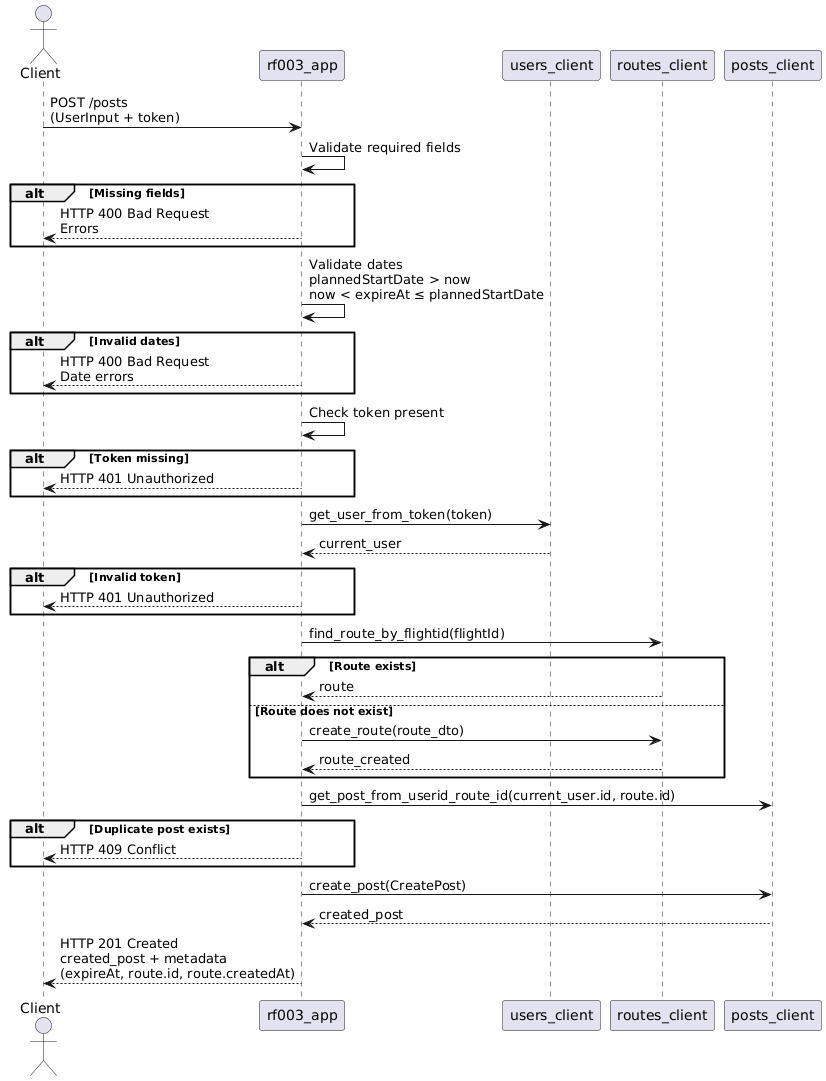

The diagram above was rendered by PlantUML. Its source (embedded in the PNG):
@startuml
actor Client
participant RF003_APP as "rf003_app"
participant USERS_APP as "users_client"
participant ROUTES_APP as "routes_client"
participant POSTS_APP as "posts_client"

Client -> RF003_APP : POST /posts\n(UserInput + token)

RF003_APP -> RF003_APP : Validate required fields
alt Missing fields
    RF003_APP --> Client : HTTP 400 Bad Request\nErrors
end

RF003_APP -> RF003_APP : Validate dates\nplannedStartDate > now\nnow < expireAt ≤ plannedStartDate
alt Invalid dates
    RF003_APP --> Client : HTTP 400 Bad Request\nDate errors
end

RF003_APP -> RF003_APP : Check token present
alt Token missing
    RF003_APP --> Client : HTTP 401 Unauthorized
end

RF003_APP -> USERS_APP : get_user_from_token(token)
USERS_APP --> RF003_APP : current_user
alt Invalid token
    RF003_APP --> Client : HTTP 401 Unauthorized
end

RF003_APP -> ROUTES_APP : find_route_by_flightid(flightId)
alt Route exists
    ROUTES_APP --> RF003_APP : route
else Route does not exist
    RF003_APP -> ROUTES_APP : create_route(route_dto)
    ROUTES_APP --> RF003_APP : route_created
end

RF003_APP -> POSTS_APP : get_post_from_userid_route_id(current_user.id, route.id)
alt Duplicate post exists
    RF003_APP --> Client : HTTP 409 Conflict
end

RF003_APP -> POSTS_APP : create_post(CreatePost)
POSTS_APP --> RF003_APP : created_post

RF003_APP --> Client : HTTP 201 Created\ncreated_post + metadata\n(expireAt, route.id, route.createdAt)
@enduml